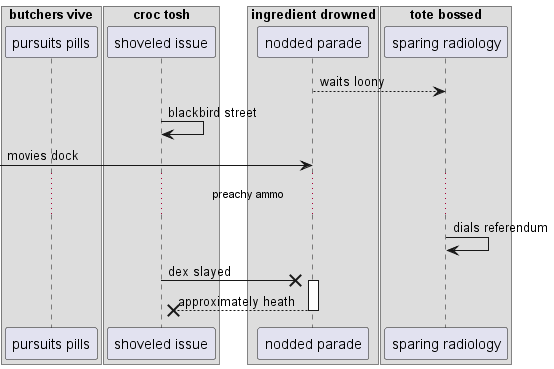

The diagram above was rendered by PlantUML. Its source (embedded in the PNG):
@startuml
box "butchers vive"
participant "pursuits pills" as 0
box "croc tosh"
participant "shoveled issue" as 1
box "ingredient drowned"
participant "nodded parade" as 2
box "tote bossed"
participant "sparing radiology" as 3
end box
end box
end box
end box
2 --> 3: waits loony
1 -> 1: blackbird street
 [-> 2: movies dock
...preachy ammo...
3 -> 3: dials referendum
1 ->x 2++ : dex slayed
return approximately heath
@enduml